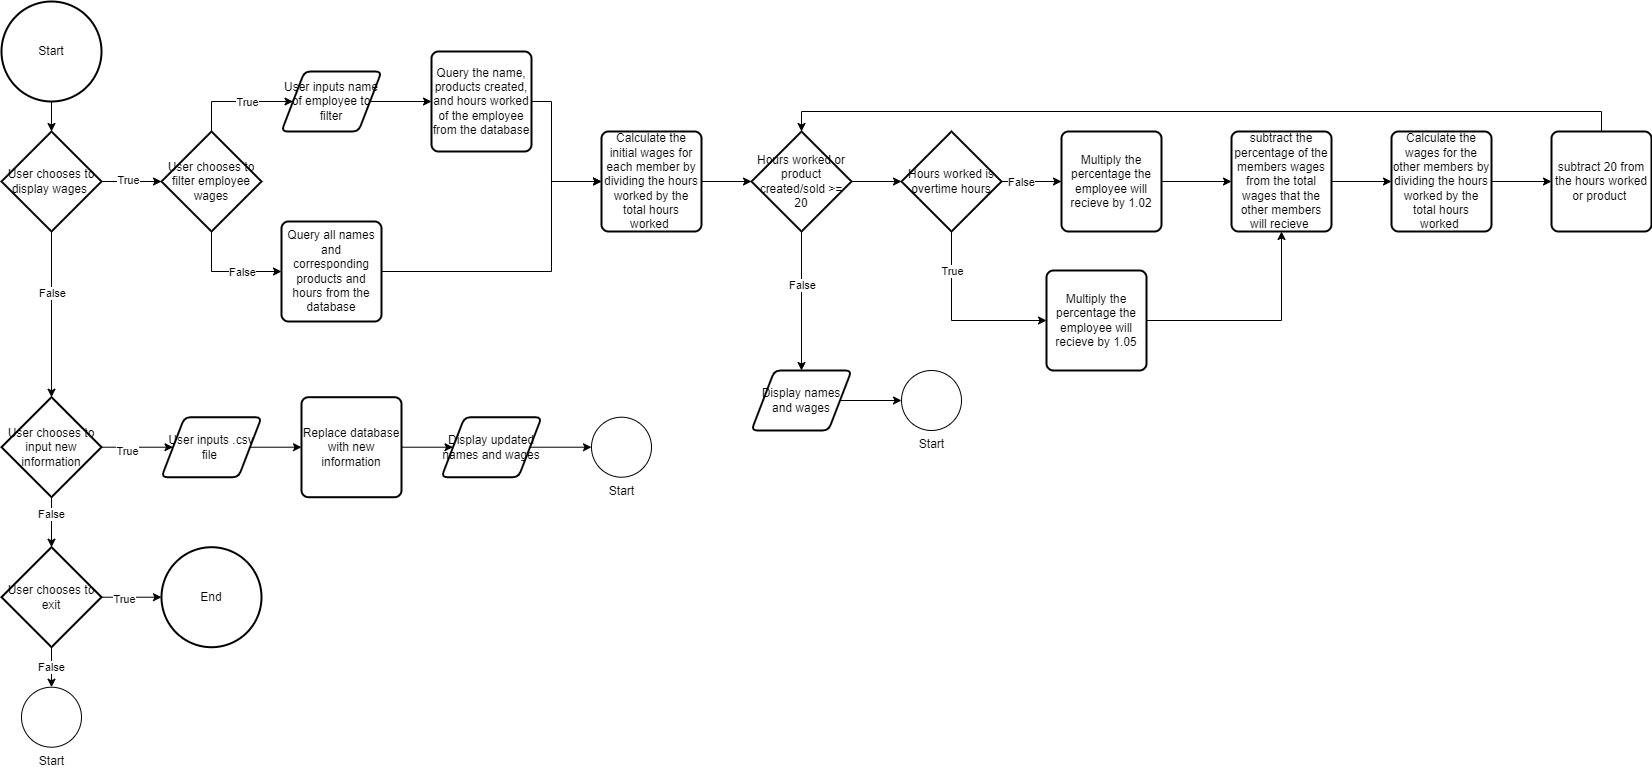

The diagram above was exported from draw.io. Its source (the exported page's mxGraphModel, read from the mxfile embedded in the PNG):
<mxGraphModel dx="1034" dy="430" grid="1" gridSize="10" guides="1" tooltips="1" connect="1" arrows="1" fold="1" page="1" pageScale="1" pageWidth="850" pageHeight="1100" math="0" shadow="0">
  <root>
    <mxCell id="0" />
    <mxCell id="1" parent="0" />
    <mxCell id="YMOn7hQHf-NvoWPmDWT2-3" value="" style="edgeStyle=orthogonalEdgeStyle;rounded=0;orthogonalLoop=1;jettySize=auto;html=1;" parent="1" source="YMOn7hQHf-NvoWPmDWT2-1" target="YMOn7hQHf-NvoWPmDWT2-2" edge="1">
      <mxGeometry relative="1" as="geometry" />
    </mxCell>
    <mxCell id="YMOn7hQHf-NvoWPmDWT2-1" value="Start" style="strokeWidth=2;html=1;shape=mxgraph.flowchart.start_2;whiteSpace=wrap;" parent="1" vertex="1">
      <mxGeometry x="10" y="10" width="100" height="100" as="geometry" />
    </mxCell>
    <mxCell id="YMOn7hQHf-NvoWPmDWT2-5" value="" style="edgeStyle=orthogonalEdgeStyle;rounded=0;orthogonalLoop=1;jettySize=auto;html=1;" parent="1" source="YMOn7hQHf-NvoWPmDWT2-2" target="YMOn7hQHf-NvoWPmDWT2-4" edge="1">
      <mxGeometry relative="1" as="geometry" />
    </mxCell>
    <mxCell id="YMOn7hQHf-NvoWPmDWT2-6" value="False" style="edgeLabel;html=1;align=center;verticalAlign=middle;resizable=0;points=[];" parent="YMOn7hQHf-NvoWPmDWT2-5" connectable="0" vertex="1">
      <mxGeometry x="-0.2667" y="9" relative="1" as="geometry">
        <mxPoint x="-9" as="offset" />
      </mxGeometry>
    </mxCell>
    <mxCell id="zj778n3AOspW26l-frVq-12" value="" style="edgeStyle=orthogonalEdgeStyle;rounded=0;orthogonalLoop=1;jettySize=auto;html=1;" parent="1" source="YMOn7hQHf-NvoWPmDWT2-2" target="zj778n3AOspW26l-frVq-11" edge="1">
      <mxGeometry relative="1" as="geometry" />
    </mxCell>
    <mxCell id="zj778n3AOspW26l-frVq-13" value="True" style="edgeLabel;html=1;align=center;verticalAlign=middle;resizable=0;points=[];" parent="zj778n3AOspW26l-frVq-12" connectable="0" vertex="1">
      <mxGeometry x="-0.1326" y="2" relative="1" as="geometry">
        <mxPoint as="offset" />
      </mxGeometry>
    </mxCell>
    <mxCell id="YMOn7hQHf-NvoWPmDWT2-2" value="User chooses to display wages&amp;nbsp;" style="strokeWidth=2;html=1;shape=mxgraph.flowchart.decision;whiteSpace=wrap;" parent="1" vertex="1">
      <mxGeometry x="10" y="140" width="100" height="100" as="geometry" />
    </mxCell>
    <mxCell id="zj778n3AOspW26l-frVq-1" value="" style="edgeStyle=orthogonalEdgeStyle;rounded=0;orthogonalLoop=1;jettySize=auto;html=1;" parent="1" source="YMOn7hQHf-NvoWPmDWT2-4" target="YMOn7hQHf-NvoWPmDWT2-7" edge="1">
      <mxGeometry relative="1" as="geometry" />
    </mxCell>
    <mxCell id="zj778n3AOspW26l-frVq-2" value="False" style="edgeLabel;html=1;align=center;verticalAlign=middle;resizable=0;points=[];" parent="zj778n3AOspW26l-frVq-1" connectable="0" vertex="1">
      <mxGeometry x="-0.3313" y="-1" relative="1" as="geometry">
        <mxPoint as="offset" />
      </mxGeometry>
    </mxCell>
    <mxCell id="Ejrn94lqVeETxj8S5udl-23" value="" style="edgeStyle=orthogonalEdgeStyle;rounded=0;orthogonalLoop=1;jettySize=auto;html=1;" parent="1" source="YMOn7hQHf-NvoWPmDWT2-4" target="Ejrn94lqVeETxj8S5udl-9" edge="1">
      <mxGeometry relative="1" as="geometry" />
    </mxCell>
    <mxCell id="Ejrn94lqVeETxj8S5udl-24" value="True" style="edgeLabel;html=1;align=center;verticalAlign=middle;resizable=0;points=[];" parent="Ejrn94lqVeETxj8S5udl-23" connectable="0" vertex="1">
      <mxGeometry x="-0.2933" y="-4" relative="1" as="geometry">
        <mxPoint as="offset" />
      </mxGeometry>
    </mxCell>
    <mxCell id="YMOn7hQHf-NvoWPmDWT2-4" value="User chooses to input new information" style="strokeWidth=2;html=1;shape=mxgraph.flowchart.decision;whiteSpace=wrap;" parent="1" vertex="1">
      <mxGeometry x="10" y="405.71" width="100" height="100" as="geometry" />
    </mxCell>
    <mxCell id="zj778n3AOspW26l-frVq-5" value="False" style="edgeStyle=orthogonalEdgeStyle;rounded=0;orthogonalLoop=1;jettySize=auto;html=1;" parent="1" source="YMOn7hQHf-NvoWPmDWT2-7" target="zj778n3AOspW26l-frVq-4" edge="1">
      <mxGeometry relative="1" as="geometry" />
    </mxCell>
    <mxCell id="zj778n3AOspW26l-frVq-7" value="" style="edgeStyle=orthogonalEdgeStyle;rounded=0;orthogonalLoop=1;jettySize=auto;html=1;" parent="1" source="YMOn7hQHf-NvoWPmDWT2-7" edge="1">
      <mxGeometry relative="1" as="geometry">
        <mxPoint x="170" y="605.71" as="targetPoint" />
      </mxGeometry>
    </mxCell>
    <mxCell id="zj778n3AOspW26l-frVq-8" value="True" style="edgeLabel;html=1;align=center;verticalAlign=middle;resizable=0;points=[];" parent="zj778n3AOspW26l-frVq-7" connectable="0" vertex="1">
      <mxGeometry x="-0.2561" y="-2" relative="1" as="geometry">
        <mxPoint as="offset" />
      </mxGeometry>
    </mxCell>
    <mxCell id="YMOn7hQHf-NvoWPmDWT2-7" value="User chooses to exit" style="strokeWidth=2;html=1;shape=mxgraph.flowchart.decision;whiteSpace=wrap;" parent="1" vertex="1">
      <mxGeometry x="10" y="555.71" width="100" height="100" as="geometry" />
    </mxCell>
    <mxCell id="zj778n3AOspW26l-frVq-4" value="Start" style="verticalLabelPosition=bottom;verticalAlign=top;html=1;shape=mxgraph.flowchart.on-page_reference;" parent="1" vertex="1">
      <mxGeometry x="30" y="695.71" width="60" height="60" as="geometry" />
    </mxCell>
    <mxCell id="zj778n3AOspW26l-frVq-6" value="End" style="strokeWidth=2;html=1;shape=mxgraph.flowchart.start_2;whiteSpace=wrap;" parent="1" vertex="1">
      <mxGeometry x="170" y="555.71" width="100" height="100" as="geometry" />
    </mxCell>
    <mxCell id="zj778n3AOspW26l-frVq-16" style="edgeStyle=orthogonalEdgeStyle;rounded=0;orthogonalLoop=1;jettySize=auto;html=1;entryX=0;entryY=0.5;entryDx=0;entryDy=0;" parent="1" source="zj778n3AOspW26l-frVq-11" target="zj778n3AOspW26l-frVq-15" edge="1">
      <mxGeometry relative="1" as="geometry">
        <Array as="points">
          <mxPoint x="220" y="280" />
        </Array>
      </mxGeometry>
    </mxCell>
    <mxCell id="zj778n3AOspW26l-frVq-18" value="False" style="edgeLabel;html=1;align=center;verticalAlign=middle;resizable=0;points=[];" parent="zj778n3AOspW26l-frVq-16" connectable="0" vertex="1">
      <mxGeometry x="-0.0066" y="6" relative="1" as="geometry">
        <mxPoint x="15" y="6" as="offset" />
      </mxGeometry>
    </mxCell>
    <mxCell id="zj778n3AOspW26l-frVq-17" style="edgeStyle=orthogonalEdgeStyle;rounded=0;orthogonalLoop=1;jettySize=auto;html=1;entryX=0;entryY=0.5;entryDx=0;entryDy=0;exitX=0.5;exitY=0;exitDx=0;exitDy=0;exitPerimeter=0;" parent="1" source="zj778n3AOspW26l-frVq-11" target="Ejrn94lqVeETxj8S5udl-1" edge="1">
      <mxGeometry relative="1" as="geometry">
        <Array as="points">
          <mxPoint x="220" y="110" />
        </Array>
        <mxPoint x="290" y="110" as="targetPoint" />
      </mxGeometry>
    </mxCell>
    <mxCell id="zj778n3AOspW26l-frVq-19" value="True" style="edgeLabel;html=1;align=center;verticalAlign=middle;resizable=0;points=[];" parent="zj778n3AOspW26l-frVq-17" connectable="0" vertex="1">
      <mxGeometry x="-0.1982" y="-2" relative="1" as="geometry">
        <mxPoint x="20" y="-2" as="offset" />
      </mxGeometry>
    </mxCell>
    <mxCell id="zj778n3AOspW26l-frVq-11" value="User chooses to filter employee wages" style="strokeWidth=2;html=1;shape=mxgraph.flowchart.decision;whiteSpace=wrap;" parent="1" vertex="1">
      <mxGeometry x="170" y="140" width="100" height="100" as="geometry" />
    </mxCell>
    <mxCell id="bBoPjiXRMsjsc1ktKtSG-7" style="edgeStyle=orthogonalEdgeStyle;rounded=0;orthogonalLoop=1;jettySize=auto;html=1;entryX=0;entryY=0.5;entryDx=0;entryDy=0;entryPerimeter=0;" parent="1" source="zj778n3AOspW26l-frVq-15" edge="1">
      <mxGeometry relative="1" as="geometry">
        <mxPoint x="610" y="190" as="targetPoint" />
        <Array as="points">
          <mxPoint x="560" y="280" />
          <mxPoint x="560" y="190" />
        </Array>
      </mxGeometry>
    </mxCell>
    <mxCell id="zj778n3AOspW26l-frVq-15" value="Query all names and corresponding products and hours from the database" style="rounded=1;whiteSpace=wrap;html=1;absoluteArcSize=1;arcSize=14;strokeWidth=2;" parent="1" vertex="1">
      <mxGeometry x="290" y="230" width="100" height="100" as="geometry" />
    </mxCell>
    <mxCell id="Ejrn94lqVeETxj8S5udl-3" value="" style="edgeStyle=orthogonalEdgeStyle;rounded=0;orthogonalLoop=1;jettySize=auto;html=1;" parent="1" source="Ejrn94lqVeETxj8S5udl-1" target="Ejrn94lqVeETxj8S5udl-2" edge="1">
      <mxGeometry relative="1" as="geometry" />
    </mxCell>
    <mxCell id="Ejrn94lqVeETxj8S5udl-1" value="User inputs name of employee to filter" style="shape=parallelogram;html=1;strokeWidth=2;perimeter=parallelogramPerimeter;whiteSpace=wrap;rounded=1;arcSize=12;size=0.23;" parent="1" vertex="1">
      <mxGeometry x="290" y="80" width="100" height="60" as="geometry" />
    </mxCell>
    <mxCell id="bBoPjiXRMsjsc1ktKtSG-6" style="edgeStyle=orthogonalEdgeStyle;rounded=0;orthogonalLoop=1;jettySize=auto;html=1;entryX=0;entryY=0.5;entryDx=0;entryDy=0;entryPerimeter=0;" parent="1" source="Ejrn94lqVeETxj8S5udl-2" edge="1">
      <mxGeometry relative="1" as="geometry">
        <mxPoint x="610" y="190" as="targetPoint" />
        <Array as="points">
          <mxPoint x="560" y="110" />
          <mxPoint x="560" y="190" />
        </Array>
      </mxGeometry>
    </mxCell>
    <mxCell id="Ejrn94lqVeETxj8S5udl-2" value="Query the name, products created, and hours worked of the employee from the database" style="rounded=1;whiteSpace=wrap;html=1;absoluteArcSize=1;arcSize=14;strokeWidth=2;" parent="1" vertex="1">
      <mxGeometry x="440" y="60" width="100" height="100" as="geometry" />
    </mxCell>
    <mxCell id="Ejrn94lqVeETxj8S5udl-8" value="" style="edgeStyle=orthogonalEdgeStyle;rounded=0;orthogonalLoop=1;jettySize=auto;html=1;" parent="1" source="Ejrn94lqVeETxj8S5udl-4" target="Ejrn94lqVeETxj8S5udl-7" edge="1">
      <mxGeometry relative="1" as="geometry" />
    </mxCell>
    <mxCell id="Ejrn94lqVeETxj8S5udl-4" value="Display names and wages" style="shape=parallelogram;html=1;strokeWidth=2;perimeter=parallelogramPerimeter;whiteSpace=wrap;rounded=1;arcSize=12;size=0.23;" parent="1" vertex="1">
      <mxGeometry x="760" y="379" width="100" height="60" as="geometry" />
    </mxCell>
    <mxCell id="Ejrn94lqVeETxj8S5udl-7" value="Start" style="verticalLabelPosition=bottom;verticalAlign=top;html=1;shape=mxgraph.flowchart.on-page_reference;" parent="1" vertex="1">
      <mxGeometry x="910" y="379" width="60" height="60" as="geometry" />
    </mxCell>
    <mxCell id="Ejrn94lqVeETxj8S5udl-21" value="" style="edgeStyle=orthogonalEdgeStyle;rounded=0;orthogonalLoop=1;jettySize=auto;html=1;" parent="1" source="Ejrn94lqVeETxj8S5udl-9" target="Ejrn94lqVeETxj8S5udl-14" edge="1">
      <mxGeometry relative="1" as="geometry" />
    </mxCell>
    <mxCell id="Ejrn94lqVeETxj8S5udl-9" value="User inputs .csv file&amp;nbsp;" style="shape=parallelogram;html=1;strokeWidth=2;perimeter=parallelogramPerimeter;whiteSpace=wrap;rounded=1;arcSize=12;size=0.23;" parent="1" vertex="1">
      <mxGeometry x="170" y="425.71" width="100" height="60" as="geometry" />
    </mxCell>
    <mxCell id="Ejrn94lqVeETxj8S5udl-17" value="" style="edgeStyle=orthogonalEdgeStyle;rounded=0;orthogonalLoop=1;jettySize=auto;html=1;" parent="1" source="Ejrn94lqVeETxj8S5udl-14" target="Ejrn94lqVeETxj8S5udl-16" edge="1">
      <mxGeometry relative="1" as="geometry" />
    </mxCell>
    <mxCell id="Ejrn94lqVeETxj8S5udl-14" value="Replace database with new information" style="rounded=1;whiteSpace=wrap;html=1;absoluteArcSize=1;arcSize=14;strokeWidth=2;" parent="1" vertex="1">
      <mxGeometry x="310" y="405.71" width="100" height="100" as="geometry" />
    </mxCell>
    <mxCell id="Ejrn94lqVeETxj8S5udl-19" value="" style="edgeStyle=orthogonalEdgeStyle;rounded=0;orthogonalLoop=1;jettySize=auto;html=1;" parent="1" source="Ejrn94lqVeETxj8S5udl-16" target="Ejrn94lqVeETxj8S5udl-18" edge="1">
      <mxGeometry relative="1" as="geometry" />
    </mxCell>
    <mxCell id="Ejrn94lqVeETxj8S5udl-16" value="Display updated names and wages" style="shape=parallelogram;html=1;strokeWidth=2;perimeter=parallelogramPerimeter;whiteSpace=wrap;rounded=1;arcSize=12;size=0.23;" parent="1" vertex="1">
      <mxGeometry x="450" y="425.71" width="100" height="60" as="geometry" />
    </mxCell>
    <mxCell id="Ejrn94lqVeETxj8S5udl-18" value="Start" style="verticalLabelPosition=bottom;verticalAlign=top;html=1;shape=mxgraph.flowchart.on-page_reference;" parent="1" vertex="1">
      <mxGeometry x="600" y="425.71" width="60" height="60" as="geometry" />
    </mxCell>
    <mxCell id="bBoPjiXRMsjsc1ktKtSG-11" value="" style="edgeStyle=orthogonalEdgeStyle;rounded=0;orthogonalLoop=1;jettySize=auto;html=1;" parent="1" source="bBoPjiXRMsjsc1ktKtSG-9" target="bBoPjiXRMsjsc1ktKtSG-10" edge="1">
      <mxGeometry relative="1" as="geometry" />
    </mxCell>
    <mxCell id="bBoPjiXRMsjsc1ktKtSG-9" value="Calculate the initial wages for each member by dividing the hours worked by the total hours worked&amp;nbsp;" style="rounded=1;whiteSpace=wrap;html=1;absoluteArcSize=1;arcSize=14;strokeWidth=2;" parent="1" vertex="1">
      <mxGeometry x="610" y="140" width="100" height="100" as="geometry" />
    </mxCell>
    <mxCell id="VMqbNp0Pk1lUTnxAhthq-6" value="" style="edgeStyle=orthogonalEdgeStyle;rounded=0;orthogonalLoop=1;jettySize=auto;html=1;" parent="1" source="bBoPjiXRMsjsc1ktKtSG-10" target="Ejrn94lqVeETxj8S5udl-4" edge="1">
      <mxGeometry relative="1" as="geometry" />
    </mxCell>
    <mxCell id="VMqbNp0Pk1lUTnxAhthq-7" value="False" style="edgeLabel;html=1;align=center;verticalAlign=middle;resizable=0;points=[];" parent="VMqbNp0Pk1lUTnxAhthq-6" connectable="0" vertex="1">
      <mxGeometry x="-0.2821" y="5" relative="1" as="geometry">
        <mxPoint x="-5" y="3" as="offset" />
      </mxGeometry>
    </mxCell>
    <mxCell id="4Q9m5BZuT_URKV4lpjKQ-2" value="" style="edgeStyle=orthogonalEdgeStyle;rounded=0;orthogonalLoop=1;jettySize=auto;html=1;" parent="1" source="bBoPjiXRMsjsc1ktKtSG-10" target="4Q9m5BZuT_URKV4lpjKQ-1" edge="1">
      <mxGeometry relative="1" as="geometry" />
    </mxCell>
    <mxCell id="bBoPjiXRMsjsc1ktKtSG-10" value="Hours worked or product created/sold &amp;gt;= 20" style="strokeWidth=2;html=1;shape=mxgraph.flowchart.decision;whiteSpace=wrap;" parent="1" vertex="1">
      <mxGeometry x="760" y="140" width="100" height="100" as="geometry" />
    </mxCell>
    <mxCell id="VMqbNp0Pk1lUTnxAhthq-1" value="" style="edgeStyle=orthogonalEdgeStyle;rounded=0;orthogonalLoop=1;jettySize=auto;html=1;" parent="1" source="bBoPjiXRMsjsc1ktKtSG-12" target="bBoPjiXRMsjsc1ktKtSG-14" edge="1">
      <mxGeometry relative="1" as="geometry" />
    </mxCell>
    <mxCell id="bBoPjiXRMsjsc1ktKtSG-12" value="Multiply the percentage the employee will recieve by 1.02" style="rounded=1;whiteSpace=wrap;html=1;absoluteArcSize=1;arcSize=14;strokeWidth=2;" parent="1" vertex="1">
      <mxGeometry x="1070" y="140" width="100" height="100" as="geometry" />
    </mxCell>
    <mxCell id="4Q9m5BZuT_URKV4lpjKQ-14" value="" style="edgeStyle=orthogonalEdgeStyle;rounded=0;orthogonalLoop=1;jettySize=auto;html=1;" parent="1" source="bBoPjiXRMsjsc1ktKtSG-14" target="4Q9m5BZuT_URKV4lpjKQ-13" edge="1">
      <mxGeometry relative="1" as="geometry" />
    </mxCell>
    <mxCell id="bBoPjiXRMsjsc1ktKtSG-14" value="subtract the percentage of the members wages from the total wages that the other members will recieve&amp;nbsp;" style="rounded=1;whiteSpace=wrap;html=1;absoluteArcSize=1;arcSize=14;strokeWidth=2;" parent="1" vertex="1">
      <mxGeometry x="1240" y="140" width="100" height="100" as="geometry" />
    </mxCell>
    <mxCell id="4Q9m5BZuT_URKV4lpjKQ-8" style="edgeStyle=orthogonalEdgeStyle;rounded=0;orthogonalLoop=1;jettySize=auto;html=1;entryX=0.5;entryY=0;entryDx=0;entryDy=0;entryPerimeter=0;" parent="1" source="VMqbNp0Pk1lUTnxAhthq-2" target="bBoPjiXRMsjsc1ktKtSG-10" edge="1">
      <mxGeometry relative="1" as="geometry">
        <Array as="points">
          <mxPoint x="1610" y="120" />
          <mxPoint x="810" y="120" />
        </Array>
      </mxGeometry>
    </mxCell>
    <mxCell id="VMqbNp0Pk1lUTnxAhthq-2" value="subtract 20 from the hours worked or product&amp;nbsp;" style="rounded=1;whiteSpace=wrap;html=1;absoluteArcSize=1;arcSize=14;strokeWidth=2;" parent="1" vertex="1">
      <mxGeometry x="1560" y="140" width="100" height="100" as="geometry" />
    </mxCell>
    <mxCell id="4Q9m5BZuT_URKV4lpjKQ-3" value="" style="edgeStyle=orthogonalEdgeStyle;rounded=0;orthogonalLoop=1;jettySize=auto;html=1;" parent="1" source="4Q9m5BZuT_URKV4lpjKQ-1" target="bBoPjiXRMsjsc1ktKtSG-12" edge="1">
      <mxGeometry relative="1" as="geometry" />
    </mxCell>
    <mxCell id="4Q9m5BZuT_URKV4lpjKQ-7" value="False" style="edgeLabel;html=1;align=center;verticalAlign=middle;resizable=0;points=[];" parent="4Q9m5BZuT_URKV4lpjKQ-3" connectable="0" vertex="1">
      <mxGeometry x="-0.3633" y="3" relative="1" as="geometry">
        <mxPoint y="3" as="offset" />
      </mxGeometry>
    </mxCell>
    <mxCell id="4Q9m5BZuT_URKV4lpjKQ-5" style="edgeStyle=orthogonalEdgeStyle;rounded=0;orthogonalLoop=1;jettySize=auto;html=1;entryX=0;entryY=0.5;entryDx=0;entryDy=0;" parent="1" source="4Q9m5BZuT_URKV4lpjKQ-1" target="4Q9m5BZuT_URKV4lpjKQ-4" edge="1">
      <mxGeometry relative="1" as="geometry">
        <Array as="points">
          <mxPoint x="960" y="329" />
        </Array>
      </mxGeometry>
    </mxCell>
    <mxCell id="4Q9m5BZuT_URKV4lpjKQ-6" value="True" style="edgeLabel;html=1;align=center;verticalAlign=middle;resizable=0;points=[];" parent="4Q9m5BZuT_URKV4lpjKQ-5" connectable="0" vertex="1">
      <mxGeometry x="0.0833" y="8" relative="1" as="geometry">
        <mxPoint x="-11" y="-42" as="offset" />
      </mxGeometry>
    </mxCell>
    <mxCell id="4Q9m5BZuT_URKV4lpjKQ-1" value="Hours worked is overtime hours" style="strokeWidth=2;html=1;shape=mxgraph.flowchart.decision;whiteSpace=wrap;" parent="1" vertex="1">
      <mxGeometry x="910" y="140" width="100" height="100" as="geometry" />
    </mxCell>
    <mxCell id="4Q9m5BZuT_URKV4lpjKQ-12" style="edgeStyle=orthogonalEdgeStyle;rounded=0;orthogonalLoop=1;jettySize=auto;html=1;entryX=0.5;entryY=1;entryDx=0;entryDy=0;" parent="1" source="4Q9m5BZuT_URKV4lpjKQ-4" target="bBoPjiXRMsjsc1ktKtSG-14" edge="1">
      <mxGeometry relative="1" as="geometry" />
    </mxCell>
    <mxCell id="4Q9m5BZuT_URKV4lpjKQ-4" value="Multiply the percentage the employee will recieve by 1.05" style="rounded=1;whiteSpace=wrap;html=1;absoluteArcSize=1;arcSize=14;strokeWidth=2;" parent="1" vertex="1">
      <mxGeometry x="1055" y="279" width="100" height="100" as="geometry" />
    </mxCell>
    <mxCell id="4Q9m5BZuT_URKV4lpjKQ-15" value="" style="edgeStyle=orthogonalEdgeStyle;rounded=0;orthogonalLoop=1;jettySize=auto;html=1;" parent="1" source="4Q9m5BZuT_URKV4lpjKQ-13" target="VMqbNp0Pk1lUTnxAhthq-2" edge="1">
      <mxGeometry relative="1" as="geometry" />
    </mxCell>
    <mxCell id="4Q9m5BZuT_URKV4lpjKQ-13" value="Calculate the wages for the other members by dividing the hours worked by the total hours worked&amp;nbsp;" style="rounded=1;whiteSpace=wrap;html=1;absoluteArcSize=1;arcSize=14;strokeWidth=2;" parent="1" vertex="1">
      <mxGeometry x="1400" y="140" width="100" height="100" as="geometry" />
    </mxCell>
  </root>
</mxGraphModel>